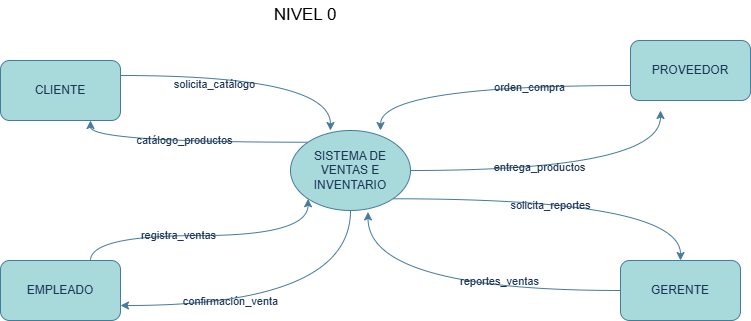

The diagram above was exported from draw.io. Its source (the exported page's mxGraphModel, read from the mxfile embedded in the PNG):
<mxGraphModel dx="1163" dy="620" grid="1" gridSize="10" guides="1" tooltips="1" connect="1" arrows="1" fold="1" page="1" pageScale="1" pageWidth="291" pageHeight="413" math="0" shadow="0">
  <root>
    <mxCell id="0" />
    <mxCell id="1" parent="0" />
    <mxCell id="y1xWN2cf4vsc27yX5zDQ-1" style="edgeStyle=orthogonalEdgeStyle;curved=1;rounded=0;orthogonalLoop=1;jettySize=auto;html=1;exitX=0;exitY=0;exitDx=0;exitDy=0;entryX=0.75;entryY=1;entryDx=0;entryDy=0;labelBackgroundColor=none;strokeColor=#457B9D;fontColor=default;" edge="1" parent="1" source="y1xWN2cf4vsc27yX5zDQ-9" target="y1xWN2cf4vsc27yX5zDQ-10">
      <mxGeometry relative="1" as="geometry" />
    </mxCell>
    <mxCell id="y1xWN2cf4vsc27yX5zDQ-2" value="&lt;span style=&quot;font-family: Arial, sans-serif; text-align: start;&quot;&gt;catálogo_productos&lt;/span&gt;" style="edgeLabel;html=1;align=center;verticalAlign=middle;resizable=0;points=[];labelBackgroundColor=none;fontColor=#1D3557;" connectable="0" vertex="1" parent="y1xWN2cf4vsc27yX5zDQ-1">
      <mxGeometry x="0.0493" y="-2" relative="1" as="geometry">
        <mxPoint x="1" as="offset" />
      </mxGeometry>
    </mxCell>
    <mxCell id="y1xWN2cf4vsc27yX5zDQ-3" style="edgeStyle=orthogonalEdgeStyle;curved=1;rounded=0;orthogonalLoop=1;jettySize=auto;html=1;exitX=1;exitY=0.5;exitDx=0;exitDy=0;labelBackgroundColor=none;strokeColor=#457B9D;fontColor=default;" edge="1" parent="1" source="y1xWN2cf4vsc27yX5zDQ-9">
      <mxGeometry relative="1" as="geometry">
        <mxPoint x="710" y="140" as="targetPoint" />
      </mxGeometry>
    </mxCell>
    <mxCell id="y1xWN2cf4vsc27yX5zDQ-4" value="&lt;span style=&quot;font-family: Arial, sans-serif; text-align: start;&quot;&gt;entrega_productos&lt;/span&gt;" style="edgeLabel;html=1;align=center;verticalAlign=middle;resizable=0;points=[];labelBackgroundColor=none;fontColor=#1D3557;" connectable="0" vertex="1" parent="y1xWN2cf4vsc27yX5zDQ-3">
      <mxGeometry x="-0.1784" y="4" relative="1" as="geometry">
        <mxPoint as="offset" />
      </mxGeometry>
    </mxCell>
    <mxCell id="y1xWN2cf4vsc27yX5zDQ-5" style="edgeStyle=orthogonalEdgeStyle;curved=1;rounded=0;orthogonalLoop=1;jettySize=auto;html=1;exitX=0.5;exitY=1;exitDx=0;exitDy=0;entryX=1;entryY=0.75;entryDx=0;entryDy=0;labelBackgroundColor=none;strokeColor=#457B9D;fontColor=default;" edge="1" parent="1" source="y1xWN2cf4vsc27yX5zDQ-9" target="y1xWN2cf4vsc27yX5zDQ-13">
      <mxGeometry relative="1" as="geometry" />
    </mxCell>
    <mxCell id="y1xWN2cf4vsc27yX5zDQ-6" value="&lt;span style=&quot;font-family: Arial, sans-serif; text-align: start;&quot;&gt;confirmación_venta&lt;/span&gt;" style="edgeLabel;html=1;align=center;verticalAlign=middle;resizable=0;points=[];labelBackgroundColor=none;fontColor=#1D3557;" connectable="0" vertex="1" parent="y1xWN2cf4vsc27yX5zDQ-5">
      <mxGeometry x="0.325" y="-5" relative="1" as="geometry">
        <mxPoint as="offset" />
      </mxGeometry>
    </mxCell>
    <mxCell id="y1xWN2cf4vsc27yX5zDQ-7" style="edgeStyle=orthogonalEdgeStyle;curved=1;rounded=0;orthogonalLoop=1;jettySize=auto;html=1;exitX=1;exitY=1;exitDx=0;exitDy=0;entryX=0.5;entryY=0;entryDx=0;entryDy=0;labelBackgroundColor=none;strokeColor=#457B9D;fontColor=default;" edge="1" parent="1" source="y1xWN2cf4vsc27yX5zDQ-9" target="y1xWN2cf4vsc27yX5zDQ-15">
      <mxGeometry relative="1" as="geometry" />
    </mxCell>
    <mxCell id="y1xWN2cf4vsc27yX5zDQ-8" value="&lt;span style=&quot;font-family: Arial, sans-serif; text-align: start;&quot;&gt;solicita_reportes&lt;/span&gt;" style="edgeLabel;html=1;align=center;verticalAlign=middle;resizable=0;points=[];labelBackgroundColor=none;fontColor=#1D3557;" connectable="0" vertex="1" parent="y1xWN2cf4vsc27yX5zDQ-7">
      <mxGeometry x="-0.0997" y="-6" relative="1" as="geometry">
        <mxPoint as="offset" />
      </mxGeometry>
    </mxCell>
    <mxCell id="y1xWN2cf4vsc27yX5zDQ-9" value="SISTEMA DE VENTAS E INVENTARIO" style="ellipse;whiteSpace=wrap;html=1;labelBackgroundColor=none;fillColor=#A8DADC;strokeColor=#457B9D;fontColor=#1D3557;" vertex="1" parent="1">
      <mxGeometry x="340" y="160" width="120" height="80" as="geometry" />
    </mxCell>
    <mxCell id="y1xWN2cf4vsc27yX5zDQ-10" value="CLIENTE" style="rounded=1;whiteSpace=wrap;html=1;labelBackgroundColor=none;fillColor=#A8DADC;strokeColor=#457B9D;fontColor=#1D3557;" vertex="1" parent="1">
      <mxGeometry x="50" y="90" width="120" height="60" as="geometry" />
    </mxCell>
    <mxCell id="y1xWN2cf4vsc27yX5zDQ-11" style="edgeStyle=orthogonalEdgeStyle;curved=1;rounded=0;orthogonalLoop=1;jettySize=auto;html=1;exitX=0.75;exitY=0;exitDx=0;exitDy=0;entryX=0;entryY=1;entryDx=0;entryDy=0;labelBackgroundColor=none;strokeColor=#457B9D;fontColor=default;" edge="1" parent="1" source="y1xWN2cf4vsc27yX5zDQ-13" target="y1xWN2cf4vsc27yX5zDQ-9">
      <mxGeometry relative="1" as="geometry" />
    </mxCell>
    <mxCell id="y1xWN2cf4vsc27yX5zDQ-12" value="&lt;span style=&quot;font-family: Arial, sans-serif; text-align: start;&quot;&gt;registra_ventas&lt;/span&gt;" style="edgeLabel;html=1;align=center;verticalAlign=middle;resizable=0;points=[];labelBackgroundColor=none;fontColor=#1D3557;" connectable="0" vertex="1" parent="y1xWN2cf4vsc27yX5zDQ-11">
      <mxGeometry x="-0.1951" y="1" relative="1" as="geometry">
        <mxPoint as="offset" />
      </mxGeometry>
    </mxCell>
    <mxCell id="y1xWN2cf4vsc27yX5zDQ-13" value="EMPLEADO" style="rounded=1;whiteSpace=wrap;html=1;labelBackgroundColor=none;fillColor=#A8DADC;strokeColor=#457B9D;fontColor=#1D3557;" vertex="1" parent="1">
      <mxGeometry x="50" y="290" width="120" height="60" as="geometry" />
    </mxCell>
    <mxCell id="y1xWN2cf4vsc27yX5zDQ-14" value="PROVEEDOR" style="rounded=1;whiteSpace=wrap;html=1;labelBackgroundColor=none;fillColor=#A8DADC;strokeColor=#457B9D;fontColor=#1D3557;" vertex="1" parent="1">
      <mxGeometry x="680" y="70" width="120" height="60" as="geometry" />
    </mxCell>
    <mxCell id="y1xWN2cf4vsc27yX5zDQ-15" value="GERENTE" style="rounded=1;whiteSpace=wrap;html=1;labelBackgroundColor=none;fillColor=#A8DADC;strokeColor=#457B9D;fontColor=#1D3557;" vertex="1" parent="1">
      <mxGeometry x="670" y="290" width="120" height="60" as="geometry" />
    </mxCell>
    <mxCell id="y1xWN2cf4vsc27yX5zDQ-16" style="edgeStyle=orthogonalEdgeStyle;curved=1;rounded=0;orthogonalLoop=1;jettySize=auto;html=1;exitX=1;exitY=0.25;exitDx=0;exitDy=0;entryX=0.333;entryY=0;entryDx=0;entryDy=0;entryPerimeter=0;labelBackgroundColor=none;strokeColor=#457B9D;fontColor=default;" edge="1" parent="1" source="y1xWN2cf4vsc27yX5zDQ-10" target="y1xWN2cf4vsc27yX5zDQ-9">
      <mxGeometry relative="1" as="geometry" />
    </mxCell>
    <mxCell id="y1xWN2cf4vsc27yX5zDQ-17" value="&lt;span style=&quot;font-family: Arial, sans-serif; text-align: start;&quot;&gt;solicita_catálogo&lt;/span&gt;" style="edgeLabel;html=1;align=center;verticalAlign=middle;resizable=0;points=[];labelBackgroundColor=none;fontColor=#1D3557;" connectable="0" vertex="1" parent="y1xWN2cf4vsc27yX5zDQ-16">
      <mxGeometry x="-0.2999" y="-8" relative="1" as="geometry">
        <mxPoint as="offset" />
      </mxGeometry>
    </mxCell>
    <mxCell id="y1xWN2cf4vsc27yX5zDQ-18" style="edgeStyle=orthogonalEdgeStyle;curved=1;rounded=0;orthogonalLoop=1;jettySize=auto;html=1;exitX=0;exitY=0.75;exitDx=0;exitDy=0;entryX=0.75;entryY=0;entryDx=0;entryDy=0;entryPerimeter=0;labelBackgroundColor=none;strokeColor=#457B9D;fontColor=default;" edge="1" parent="1" source="y1xWN2cf4vsc27yX5zDQ-14" target="y1xWN2cf4vsc27yX5zDQ-9">
      <mxGeometry relative="1" as="geometry" />
    </mxCell>
    <mxCell id="y1xWN2cf4vsc27yX5zDQ-19" value="&lt;span style=&quot;font-family: Arial, sans-serif; text-align: start;&quot;&gt;orden_compra&lt;/span&gt;" style="edgeLabel;html=1;align=center;verticalAlign=middle;resizable=0;points=[];labelBackgroundColor=none;fontColor=#1D3557;" connectable="0" vertex="1" parent="y1xWN2cf4vsc27yX5zDQ-18">
      <mxGeometry x="-0.3095" y="1" relative="1" as="geometry">
        <mxPoint as="offset" />
      </mxGeometry>
    </mxCell>
    <mxCell id="y1xWN2cf4vsc27yX5zDQ-20" style="edgeStyle=orthogonalEdgeStyle;curved=1;rounded=0;orthogonalLoop=1;jettySize=auto;html=1;exitX=0;exitY=0.5;exitDx=0;exitDy=0;entryX=0.646;entryY=1.018;entryDx=0;entryDy=0;entryPerimeter=0;labelBackgroundColor=none;strokeColor=#457B9D;fontColor=default;" edge="1" parent="1" source="y1xWN2cf4vsc27yX5zDQ-15" target="y1xWN2cf4vsc27yX5zDQ-9">
      <mxGeometry relative="1" as="geometry" />
    </mxCell>
    <mxCell id="y1xWN2cf4vsc27yX5zDQ-21" value="&lt;span style=&quot;font-family: Arial, sans-serif; text-align: start;&quot;&gt;reportes_ventas&lt;/span&gt;" style="edgeLabel;html=1;align=center;verticalAlign=middle;resizable=0;points=[];labelBackgroundColor=none;fontColor=#1D3557;" connectable="0" vertex="1" parent="y1xWN2cf4vsc27yX5zDQ-20">
      <mxGeometry x="-0.2687" y="-10" relative="1" as="geometry">
        <mxPoint as="offset" />
      </mxGeometry>
    </mxCell>
    <mxCell id="y1xWN2cf4vsc27yX5zDQ-22" value="&lt;font style=&quot;font-size: 17px;&quot;&gt;NIVEL 0&lt;/font&gt;" style="text;html=1;whiteSpace=wrap;strokeColor=none;fillColor=none;align=center;verticalAlign=middle;rounded=0;" vertex="1" parent="1">
      <mxGeometry x="310" y="30" width="90" height="30" as="geometry" />
    </mxCell>
  </root>
</mxGraphModel>